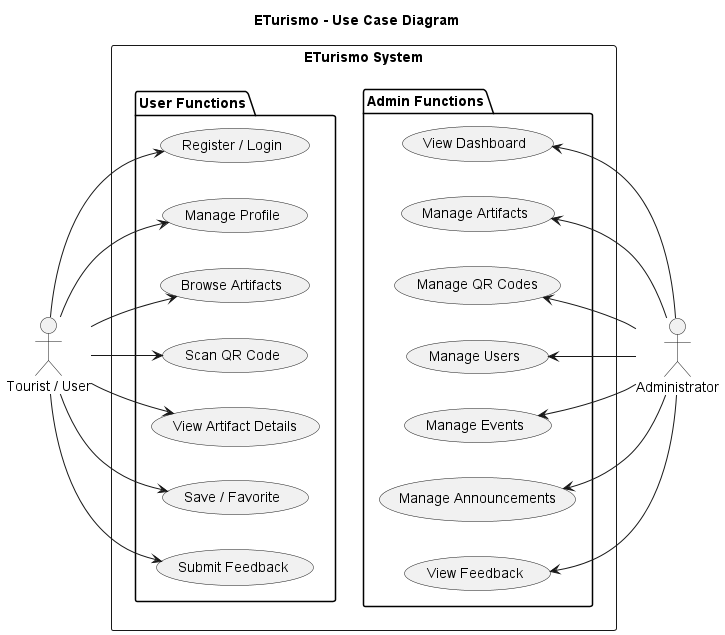

The diagram above was rendered by PlantUML. Its source (embedded in the PNG):
@startuml
title ETurismo - Use Case Diagram

left to right direction

skinparam monochrome true
skinparam shadowing false
skinparam actorStyle stickman

actor "Tourist / User" as User

rectangle "ETurismo System" {

  package "User Functions" {
    (Register / Login) as U1
    (Manage Profile) as U2
    (Browse Artifacts) as U3
    (Scan QR Code) as U4
    (View Artifact Details) as U5
    (Save / Favorite) as U6
    (Submit Feedback) as U7
  }

  package "Admin Functions" {
    (View Dashboard) as A1
    (Manage Artifacts) as A2
    (Manage QR Codes) as A3
    (Manage Users) as A4
    (Manage Events) as A5
    (Manage Announcements) as A6
    (View Feedback) as A7
  }
}

actor "Administrator" as Admin

User --> U1
User --> U2
User --> U3
User --> U4
User --> U5
User --> U6
User --> U7

A1 <-- Admin
A2 <-- Admin
A3 <-- Admin
A4 <-- Admin
A5 <-- Admin
A6 <-- Admin
A7 <-- Admin

U1 -[hidden]-> A1
U2 -[hidden]-> A2
U3 -[hidden]-> A3
U4 -[hidden]-> A4
U5 -[hidden]-> A5
U6 -[hidden]-> A6
U7 -[hidden]-> A7

@enduml